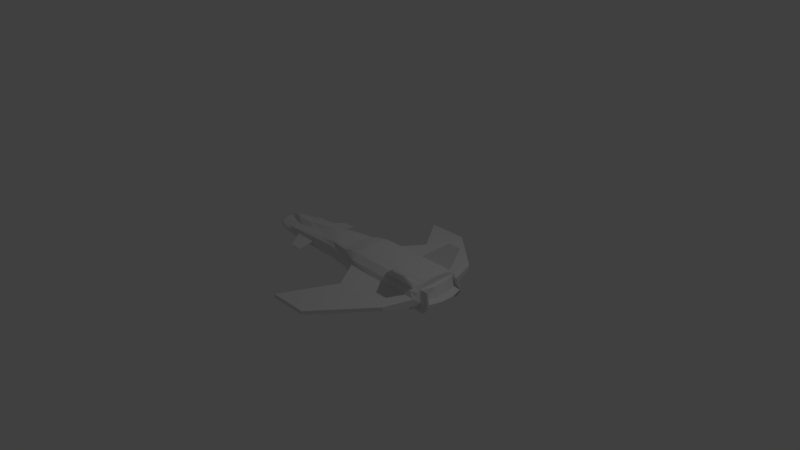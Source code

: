 # Source: empfi.blend  (saved by Blender 2.79.0; exported with 4.5.12 LTS)
import bpy
from mathutils import Matrix  # noqa: F401  (used for matrix-valued properties, if any)

bpy.ops.wm.read_factory_settings(use_empty=True)
scene = bpy.context.scene
scene.name = 'Scene'

# ---- collections
col_collection_1 = bpy.data.collections.new('Collection 1'); scene.collection.children.link(col_collection_1)

# ---- materials (node trees are filled in below, after node groups)
mat_material = bpy.data.materials.new('Material')
mat_material.alpha_threshold = 0.0
mat_material.use_transparent_shadow = False
mat_material.roughness = 0.5
mat_material.line_color = (0.0, 0.0, 0.0, 1.0)

# ---- material node trees

# ---- world
world_world = bpy.data.worlds.new('World'); scene.world = world_world
world_world.color = (0.05088, 0.05088, 0.05088)
world_world.use_sun_shadow = False
world_world.sun_shadow_jitter_overblur = 0.0
world_world.cycles.sampling_method = 'MANUAL'

# ---- cameras
cam_camera = bpy.data.cameras.new('Camera')
cam_camera.clip_end = 100.0
cam_camera.lens = 35.0
cam_camera.sensor_width = 32.0
cam_camera.sensor_height = 18.0
cam_camera.ortho_scale = 7.314
cam_camera.dof.focus_distance = 0.0
cam_camera.dof.aperture_fstop = 128.0

# ---- lights
light_lamp = bpy.data.lights.new('Lamp', 'POINT')
light_lamp.transmission_factor = 0.0
light_lamp.cutoff_distance = 30.0
light_lamp.energy = 100.0
light_lamp.shadow_buffer_clip_start = 1.001
light_lamp.shadow_soft_size = 0.1
light_lamp.shadow_maximum_resolution = 0.006
light_lamp.use_absolute_resolution = True

# ---- meshes
me_cube = bpy.data.meshes.new('Cube')
me_cube.from_pydata([(1.515, 0.0, -0.5202), (2.307, -0.5798, -0.47), (0.1854, -0.5435, -0.364), (-1.0, 0.0, -0.2496), (2.7, 0.0, 0.3796), (2.7, -0.4929, 0.3061), (0.1854, -0.59, 0.3061), (0.1854, 0.0, 0.3796), (-1.106, -0.5281, -0.3254), (-2.291, 0.0, -0.301), (-1.106, -0.4302, 0.1603), (2.447, -0.846, 0.01178), (2.683, -0.6562, -0.4422), (2.712, 0.0, -0.3846), (-3.634, -0.374, -0.3254), (-3.839, 0.0, -0.3254), (-3.656, -0.374, -0.1104), (-2.637, 0.0, 0.1451), (2.821, 0.0, 0.1834), (2.75, -0.5934, 0.2002), (2.69, -0.846, -0.2207), (2.7, -0.09336, 0.3796), (2.821, -0.1562, 0.1684), (3.026, -0.6261, -0.1415), (3.158, 0.0, -0.1226), (2.736, -0.1992, -0.3919), (2.707, -0.5934, 0.2002), (2.707, 0.0, 0.2246), (2.41, -0.6562, -0.3981), (2.783, -0.6562, -0.1415), (3.155, -0.1992, -0.1231), (2.707, -0.09336, 0.2002), (1.7, -0.5435, -0.4033), (2.7, -0.7832, 0.0431), (0.1854, -0.846, -0.2207), (1.7, -0.59, 0.3061), (-1.106, -0.5281, -0.06499), (-0.4601, -0.5293, 0.1744), (-0.4601, -0.5871, -0.3438), (-3.816, -0.374, -0.1637), (-1.616, -0.5281, -0.3254), (-1.616, -0.4547, 0.07005), (2.563, -0.846, -0.3602), (-1.616, -0.5281, -0.1143), (-0.4601, -0.5922, -0.1032), (0.6854, -0.4754, -0.3033), (2.7, -0.6229, 0.1991), (0.1854, -0.7832, 0.0431), (0.6854, -0.59, 0.3061), (2.7, -0.7489, -0.2975), (2.2, -0.5435, -0.4199), (2.7, -0.846, 0.01455), (0.1854, -0.846, -0.3158), (2.342, -0.598, 0.3061), (2.467, -0.7241, -0.3872), (0.1854, -0.1883, 0.3796), (-3.675, -0.238, -0.0475), (-0.7829, -0.5, 0.1703), (-0.4601, 0.0, 0.2755), (-2.642, -0.09217, 0.1318), (-1.616, 0.0, 0.2081), (-1.361, -0.4373, 0.1178), (-0.1373, -0.5497, 0.2833), (-3.057, -0.4804, -0.07548), (-3.876, -0.06419, -0.3254), (1.021, -0.59, 0.3061), (1.036, -0.846, -0.2207), (2.172, -0.846, -0.2207), (2.153, -0.59, 0.3061), (1.042, -0.5435, -0.4021), (0.1854, -0.846, 0.008332), (1.033, -0.846, 0.01438), (2.168, -0.846, 0.01542), (2.7, -0.846, 0.008486), (1.708, -1.648, -0.1415), (2.398, -1.648, -0.1415), (0.6853, -1.648, -0.1415), (1.066, -1.648, -0.1415), (1.705, -1.648, -0.02407), (0.6853, -1.648, -0.03115), (1.063, -1.648, -0.02511), (2.398, -1.648, -0.031), (-1.677, -0.1482, 0.1687), (-1.178, -0.1757, 0.2236), (-0.4149, -0.1551, 0.254), (-2.178, -0.1205, 0.08438), (-3.287, -0.4249, -0.3254), (-3.321, -0.5281, -0.1382), (-3.34, -0.4457, -0.08697), (-3.747, -0.2959, -0.3254), (-3.876, -0.3032, -0.161), (-3.962, -0.07688, -0.1994), (-3.986, 0.0, -0.2097), (-3.682, -0.08012, -0.01843), (-3.654, 0.0, 0.005399), (-3.824, 0.0, -0.09239), (-2.86, -0.4834, -0.3254), (-2.94, -0.3881, -0.02811), (-1.135, -0.3372, 0.1891), (0.1854, -0.4004, 0.3552), (-0.449, -0.4375, 0.222), (-1.636, -0.295, 0.1195), (-2.638, -0.282, 0.01647), (1.026, -0.7832, 0.1479), (2.7, -0.72, 0.1702), (-3.043, -0.4983, -0.03791), (0.1854, -0.7832, 0.1594), (-1.106, -0.5281, 0.03846), (-0.4601, -0.5293, -0.01486), (-2.883, -0.5281, -0.1321), (-1.616, -0.5281, 0.02556), (2.159, -0.7832, 0.1444), (2.707, -0.3496, 0.2002), (2.7, -0.3576, 0.3552), (2.821, -0.3214, 0.2002), (0.6128, -3.083, -0.3727), (0.7921, -3.083, -0.3727), (-0.4102, -3.083, -0.3727), (-0.02979, -3.083, -0.3727), (0.6092, -3.083, -0.2553), (-0.4102, -3.083, -0.2624), (-0.03258, -3.083, -0.2563), (0.7921, -3.083, -0.2622), (-1.616, -0.5281, -0.1883), (-1.965, -0.5281, -0.1192), (-2.65, -0.5281, -0.1288), (-2.875, -0.5281, -0.2002), (-1.961, -0.5281, -0.1539), (-2.634, -0.5281, -0.1603), (-1.965, -1.062, -0.1967), (-2.305, -1.062, -0.2063), (-1.961, -1.062, -0.2314), (-2.289, -1.062, -0.2378), (2.969, 0.0, -0.07507), (2.959, -0.1815, -0.07618), (2.831, -0.6345, -0.07774), (2.9, 0.0, -0.2034), (2.833, -0.6562, -0.1897), (2.925, -0.1992, -0.1874), (-3.004, -0.2654, -0.0475), (-3.363, -0.08381, -0.02733), (-2.353, -0.182, 0.05851), (-2.884, -0.2081, -0.01345), (-3.136, -0.1206, 0.09429), (-3.257, 0.0, 0.1513), (2.516, -0.7832, 0.1614), (2.536, -0.5409, 0.3061), (2.523, -0.6992, 0.2116), (2.527, -0.6532, 0.239), (1.463, -0.6693, 0.2397), (1.465, -0.7119, 0.2041), (2.849, -0.6291, -0.1892), (2.533, -1.09, 0.7591), (2.537, -1.044, 0.7866), (2.165, -1.06, 0.7872), (2.167, -1.102, 0.7516), (-3.443, 0.0, 0.09402), (-2.64, -0.05579, 0.137), (-3.176, -0.08087, 0.12), (-3.29, -0.09575, 0.01217), (-3.535, 0.0, 0.06048), (2.693, -0.6297, -0.4476), (2.766, -0.5633, 0.2002), (2.849, -0.604, -0.07753), (3.027, -0.6011, -0.138), (2.956, -0.5532, 0.2019), (2.94, -0.5833, 0.2019), (3.021, -0.6245, -0.07605), (2.883, -0.6196, -0.4459), (2.873, -0.6461, -0.4405), (3.023, -0.6461, -0.188), (3.04, -0.619, -0.1876), (3.039, -0.5939, -0.07584), (2.848, -0.6562, -0.1415)], [], [(0, 1, 50, 32, 69, 45, 2, 3), (4, 7, 55, 21), (31, 112, 114, 22), (1, 54, 42, 49, 20, 67, 50), (44, 108, 107, 36), (9, 8, 40, 96, 86, 14, 89, 64, 15), (21, 55, 99, 113), (3, 2, 38, 8, 9), (30, 134, 163, 164), (14, 39, 90, 89), (76, 77, 118, 117), (43, 110, 109, 125, 124), (29, 28, 12, 137, 173), (28, 25, 161, 12), (1, 0, 13, 25, 28), (26, 29, 173, 135, 19), (5, 46, 104, 33, 51, 73, 20, 29, 26), (20, 49, 42, 54, 1, 28, 29), (25, 138, 151, 161), (13, 136, 138, 25), (24, 133, 134, 30), (27, 31, 22, 18), (4, 21, 31, 27), (21, 113, 112, 31), (40, 123, 127, 128, 126, 96), (8, 36, 43, 123, 40), (36, 107, 110, 43), (38, 44, 36, 8), (2, 52, 34, 44, 38), (34, 70, 47, 106, 108, 44), (6, 99, 100, 37, 62), (93, 94, 95, 92, 91), (59, 85, 82, 60, 17, 157), (34, 66, 77, 76), (65, 103, 111, 150, 149, 68, 35), (68, 149, 148, 146, 53), (69, 66, 34, 52, 2, 45), (50, 67, 66, 69, 32), (70, 71, 103, 106, 47), (66, 67, 74, 77), (73, 11, 72, 78, 81), (75, 81, 122, 116), (78, 80, 121, 119), (67, 20, 75, 74), (72, 71, 80, 78), (20, 73, 81, 75), (71, 70, 79, 80), (70, 34, 76, 79), (41, 101, 102, 97, 63, 105), (10, 98, 101, 41, 61), (37, 100, 98, 10, 57), (87, 88, 16, 39), (88, 97, 102, 141, 139, 56, 16), (86, 87, 39, 14), (89, 90, 91, 64), (56, 90, 39, 16), (91, 90, 56, 93), (60, 82, 83), (93, 56, 139, 140), (94, 93, 140), (15, 64, 91, 92), (63, 97, 88), (102, 101, 82, 85, 141), (101, 98, 83, 82), (98, 100, 84, 83), (100, 99, 55, 84), (107, 108, 37, 57, 10), (109, 105, 63, 88, 87), (105, 109, 110, 41), (104, 145, 11, 73, 51, 33), (106, 103, 65, 48, 6), (108, 106, 6, 62, 37), (110, 107, 10, 61, 41), (111, 103, 71, 72), (114, 112, 26, 19, 162), (113, 99, 6, 48, 65, 35, 68, 53, 146, 5), (112, 113, 5, 26), (117, 118, 121, 120), (122, 119, 115, 116), (119, 121, 118, 115), (81, 78, 119, 122), (80, 79, 120, 121), (79, 76, 117, 120), (77, 74, 115, 118), (74, 75, 116, 115), (96, 126, 109, 87, 86), (109, 126, 128, 125), (125, 128, 132, 130), (124, 127, 123, 43), (130, 132, 131, 129), (127, 124, 129, 131), (124, 125, 130, 129), (128, 127, 131, 132), (133, 137, 23, 135, 163, 134), (173, 137, 23), (134, 133, 18, 22), (135, 173, 23), (138, 136, 24, 30), (83, 58, 60), (139, 141, 85, 59, 142), (140, 159, 160, 94), (140, 139, 142), (144, 158, 157, 17), (143, 142, 59), (84, 55, 58), (7, 58, 55), (83, 84, 58), (11, 145, 111, 72), (146, 148, 147, 145, 104, 46, 5), (153, 154, 155, 152), (148, 149, 154, 153), (147, 150, 111, 145), (150, 147, 152, 155), (149, 150, 155, 154), (147, 148, 153, 152), (156, 158, 144), (157, 158, 143, 59), (160, 159, 143, 158, 156), (142, 143, 159, 140), (167, 172, 165, 166), (162, 163, 134, 22, 114), (164, 151, 138, 30), (137, 12, 169, 170), (168, 171, 170, 169), (162, 19, 166, 165), (161, 151, 171, 168), (12, 161, 168, 169), (163, 162, 165, 172), (19, 135, 167, 166), (163, 172, 164), (164, 172, 23), (172, 167, 23), (23, 167, 135), (137, 170, 23), (23, 171, 164), (170, 171, 23), (164, 171, 151)])
_uv = me_cube.uv_layers.new(name='UVMap')
_uv.uv.foreach_set('vector', [0.4578, 0.7649, 0.3714, 0.8774, 0.3765, 0.8625, 0.3765, 0.7915, 0.3766, 0.6981, 0.3862, 0.6479, 0.3766, 0.5765, 0.4568, 0.4088, 0.9123, 0.000261, 0.9123, 0.3572, 0.8847, 0.3569, 0.8986, 0.0001479, 0.6457, 0.7026, 0.6457, 0.7385, 0.6287, 0.7347, 0.629, 0.7123, 0.5485, 0.7571, 0.5587, 0.7348, 0.561, 0.7216, 0.5716, 0.7018, 0.5816, 0.7035, 0.5816, 0.7772, 0.5564, 0.7721, 0.9647, 0.474, 0.9509, 0.4756, 0.9332, 0.3851, 0.9484, 0.3836, 0.4573, 0.2252, 0.3789, 0.3933, 0.379, 0.3208, 0.3859, 0.1441, 0.3946, 0.08353, 0.4023, 0.03426, 0.4139, 0.0182, 0.4482, 0.0, 0.4578, 0.005186, 0.8986, 0.0001479, 0.8847, 0.3569, 0.8531, 0.3568, 0.8593, 0.0, 0.4568, 0.4088, 0.3766, 0.5765, 0.3701, 0.4849, 0.3789, 0.3933, 0.4573, 0.2252, 0.6457, 0.7164, 0.6745, 0.7181, 0.6783, 0.7791, 0.6526, 0.7754, 0.7515, 0.8381, 0.7231, 0.8251, 0.7221, 0.8121, 0.7496, 0.8204, 0.2114, 0.6481, 0.2114, 0.7021, 0.0001673, 0.545, 0.0002448, 0.491, 0.9478, 0.3108, 0.9273, 0.3128, 0.9311, 0.1315, 0.9341, 0.1645, 0.9432, 0.2614, 0.5683, 0.6459, 0.601, 0.7018, 0.5618, 0.6903, 0.5585, 0.6488, 0.5596, 0.6418, 0.3596, 0.8924, 0.4273, 0.9388, 0.3638, 0.9323, 0.3598, 0.9309, 0.3714, 0.8774, 0.4578, 0.7649, 0.4568, 0.9355, 0.4273, 0.9388, 0.3596, 0.8924, 0.601, 0.6065, 0.5683, 0.6459, 0.5596, 0.6418, 0.5661, 0.6345, 0.5953, 0.6038, 0.5284, 0.5104, 0.515, 0.5305, 0.5124, 0.5446, 0.4949, 0.5558, 0.4918, 0.5651, 0.4909, 0.5652, 0.4578, 0.57, 0.464, 0.5399, 0.5145, 0.5263, 0.3304, 0.9329, 0.3452, 0.9339, 0.3312, 0.9142, 0.3495, 0.9005, 0.3714, 0.8774, 0.3596, 0.8924, 0.3581, 0.9464, 0.6958, 0.7313, 0.7221, 0.726, 0.7221, 0.788, 0.6872, 0.7925, 0.4568, 0.9355, 0.4557, 0.963, 0.4261, 0.9666, 0.4273, 0.9388, 0.651, 0.689, 0.6783, 0.6929, 0.6745, 0.7181, 0.6457, 0.7164, 0.6455, 0.689, 0.6457, 0.7026, 0.629, 0.7123, 0.6289, 0.6901, 0.5309, 0.4406, 0.5325, 0.4536, 0.5062, 0.4569, 0.5082, 0.4435, 0.5325, 0.4536, 0.5333, 0.4907, 0.5104, 0.4925, 0.5062, 0.4569, 0.9788, 0.3078, 0.9587, 0.3097, 0.9484, 0.2615, 0.939, 0.1663, 0.9412, 0.1317, 0.9592, 0.1322, 0.9866, 0.3799, 0.9484, 0.3836, 0.9478, 0.3108, 0.9587, 0.3097, 0.9788, 0.3078, 0.9484, 0.3836, 0.9332, 0.3851, 0.9273, 0.3128, 0.9478, 0.3108, 1.0, 0.4706, 0.9647, 0.474, 0.9484, 0.3836, 0.9866, 0.3799, 0.7221, 0.7099, 0.7465, 0.6792, 0.7595, 0.6838, 0.7595, 0.767, 0.7264, 0.7559, 0.9953, 0.5623, 0.9616, 0.5656, 0.9556, 0.5664, 0.9386, 0.568, 0.9509, 0.4756, 0.9647, 0.474, 0.8241, 0.357, 0.8531, 0.3568, 0.8443, 0.4478, 0.8297, 0.4496, 0.8294, 0.403, 0.8905, 0.9087, 0.9028, 0.9047, 0.9004, 0.9296, 0.8974, 0.9533, 0.8864, 0.9497, 0.8925, 0.7601, 0.8872, 0.6945, 0.8853, 0.6228, 0.9079, 0.6141, 0.9064, 0.7593, 0.898, 0.7598, 0.3309, 0.577, 0.3307, 0.6979, 0.2114, 0.7021, 0.2114, 0.6481, 0.8241, 0.2383, 0.7919, 0.2385, 0.7918, 0.07773, 0.8037, 0.176, 0.8109, 0.176, 0.8241, 0.07775, 0.8241, 0.142, 0.8241, 0.07775, 0.8109, 0.176, 0.8132, 0.02506, 0.8313, 0.0234, 0.823, 0.05093, 0.3766, 0.6981, 0.3307, 0.6979, 0.3309, 0.577, 0.3314, 0.5766, 0.3766, 0.5765, 0.3862, 0.6479, 0.3765, 0.8625, 0.3305, 0.8592, 0.3307, 0.6979, 0.3766, 0.6981, 0.3765, 0.7915, 0.9616, 0.5656, 0.9737, 0.6855, 0.9531, 0.6867, 0.9386, 0.568, 0.9556, 0.5664, 0.3307, 0.6979, 0.3305, 0.8592, 0.2112, 0.7934, 0.2114, 0.7021, 0.4579, 0.4406, 0.4579, 0.4048, 0.4578, 0.3652, 0.576, 0.3001, 0.5762, 0.3985, 0.4894, 0.6867, 0.5055, 0.6845, 0.5333, 0.9268, 0.5172, 0.9289, 0.576, 0.3001, 0.5761, 0.209, 0.7917, 0.05364, 0.7916, 0.1447, 0.3305, 0.8592, 0.3304, 0.9329, 0.2111, 0.8914, 0.2112, 0.7934, 0.4578, 0.3652, 0.4578, 0.2041, 0.5761, 0.209, 0.576, 0.3001, 0.4578, 0.57, 0.4909, 0.5652, 0.5055, 0.6845, 0.4894, 0.6867, 0.4578, 0.2041, 0.4579, 0.08375, 0.5762, 0.1554, 0.5761, 0.209, 0.7221, 0.726, 0.6889, 0.726, 0.6998, 0.5917, 0.7158, 0.5917, 0.838, 0.6145, 0.8626, 0.6171, 0.8619, 0.7601, 0.8452, 0.8032, 0.8306, 0.82, 0.8289, 0.8177, 0.8438, 0.5414, 0.8582, 0.5455, 0.8626, 0.6171, 0.838, 0.6145, 0.8417, 0.5779, 0.8297, 0.4496, 0.8443, 0.4478, 0.8582, 0.5455, 0.8438, 0.5414, 0.8339, 0.4955, 0.822, 0.8578, 0.8353, 0.8602, 0.8452, 0.9054, 0.8439, 0.9284, 0.8353, 0.8602, 0.8452, 0.8032, 0.8619, 0.7601, 0.8776, 0.7195, 0.8627, 0.8125, 0.8667, 0.9078, 0.8452, 0.9054, 0.9519, 0.0722, 0.9253, 0.06956, 0.9194, 0.0, 0.9459, 0.02341, 0.7496, 0.8204, 0.7221, 0.8121, 0.7287, 0.7782, 0.7495, 0.7827, 0.8667, 0.9078, 0.8543, 0.937, 0.8439, 0.9284, 0.8452, 0.9054, 0.8864, 0.9497, 0.8543, 0.937, 0.8667, 0.9078, 0.8905, 0.9087, 0.9079, 0.6141, 0.8853, 0.6228, 0.8826, 0.5516, 0.8905, 0.9087, 0.8667, 0.9078, 0.8627, 0.8125, 0.8898, 0.8636, 0.9028, 0.9047, 0.8905, 0.9087, 0.8898, 0.8636, 0.7515, 0.7775, 0.7495, 0.7827, 0.7287, 0.7782, 0.7307, 0.767, 0.8306, 0.82, 0.8452, 0.8032, 0.8353, 0.8602, 0.8619, 0.7601, 0.8626, 0.6171, 0.8853, 0.6228, 0.8872, 0.6945, 0.8776, 0.7195, 0.8626, 0.6171, 0.8582, 0.5455, 0.8826, 0.5516, 0.8853, 0.6228, 0.8582, 0.5455, 0.8443, 0.4478, 0.8864, 0.443, 0.8826, 0.5516, 0.8443, 0.4478, 0.8531, 0.3568, 0.8847, 0.3569, 0.8864, 0.443, 0.9332, 0.3851, 0.9509, 0.4756, 0.9231, 0.4783, 0.9183, 0.4327, 0.9139, 0.3873, 0.9311, 0.1315, 0.9144, 0.1104, 0.9194, 0.108, 0.9163, 0.06803, 0.9253, 0.06956, 0.9144, 0.1104, 0.9311, 0.1315, 0.9273, 0.3128, 0.9197, 0.3138, 0.9745, 0.9238, 0.9739, 0.8974, 0.9956, 0.8852, 1.0, 0.9209, 0.9991, 0.921, 0.9941, 0.9217, 0.7922, 0.3578, 0.7919, 0.2385, 0.8241, 0.2383, 0.8241, 0.286, 0.8241, 0.357, 0.9509, 0.4756, 0.9386, 0.568, 0.9144, 0.5711, 0.9123, 0.5253, 0.9231, 0.4783, 0.8261, 0.6147, 0.8264, 0.5422, 0.8438, 0.5414, 0.8417, 0.5779, 0.838, 0.6145, 0.9709, 0.8467, 0.9531, 0.6867, 0.9737, 0.6855, 0.9909, 0.8459, 0.6287, 0.7347, 0.6457, 0.7385, 0.6457, 0.7727, 0.6394, 0.7727, 0.6369, 0.7685, 0.8593, 0.0, 0.8531, 0.3568, 0.8241, 0.357, 0.8241, 0.286, 0.8241, 0.2383, 0.8241, 0.142, 0.8241, 0.07775, 0.823, 0.05093, 0.8313, 0.0234, 0.8383, 0.0001818, 0.5104, 0.4925, 0.5333, 0.4907, 0.5284, 0.5104, 0.5145, 0.5263, 0.7821, 0.5917, 0.7821, 0.6458, 0.765, 0.6453, 0.7658, 0.5917, 0.7658, 0.7625, 0.7648, 0.7365, 0.7821, 0.7371, 0.7821, 0.7625, 0.7648, 0.7365, 0.765, 0.6453, 0.7821, 0.6458, 0.7821, 0.7371, 0.5762, 0.3985, 0.576, 0.3001, 0.7916, 0.1447, 0.7918, 0.1706, 0.5761, 0.209, 0.5762, 0.1554, 0.7918, 0.0, 0.7917, 0.05364, 0.5485, 0.8842, 0.5333, 0.8788, 0.5333, 0.7018, 0.5485, 0.7072, 0.2114, 0.7021, 0.2112, 0.7934, 3.658e-05, 0.6363, 0.0001673, 0.545, 0.2112, 0.7934, 0.2111, 0.8914, 0.0, 0.6618, 3.658e-05, 0.6363, 0.9592, 0.1322, 0.9412, 0.1317, 0.9311, 0.1315, 0.9253, 0.06956, 0.9519, 0.0722, 0.9311, 0.1315, 0.9412, 0.1317, 0.939, 0.1663, 0.9341, 0.1645, 0.7869, 0.7779, 0.7821, 0.7761, 0.7821, 0.6852, 0.7869, 0.6869, 0.9432, 0.2614, 0.9484, 0.2615, 0.9587, 0.3097, 0.9478, 0.3108, 0.693, 0.5851, 0.6883, 0.5829, 0.6879, 0.5362, 0.693, 0.5367, 0.7646, 0.7548, 0.7595, 0.7555, 0.7595, 0.6799, 0.7646, 0.6792, 0.6889, 0.5917, 0.6889, 0.689, 0.6087, 0.6402, 0.6088, 0.5918, 0.7593, 0.4406, 0.7593, 0.5362, 0.6805, 0.5359, 0.6805, 0.4892, 0.5, 1.0, 0.933, 0.75, 0.933, 0.25, 0.5, 0.0, 0.06699, 0.25, 0.06699, 0.75, 0.5596, 0.6418, 0.5585, 0.6488, 0.536, 0.6302, 0.7648, 0.6536, 0.764, 0.6792, 0.7231, 0.675, 0.726, 0.6532, 0.5661, 0.6345, 0.5596, 0.6418, 0.536, 0.6302, 0.4261, 0.9666, 0.4557, 0.963, 0.4552, 1.0, 0.4257, 0.9995, 0.8826, 0.5516, 0.9096, 0.4495, 0.9079, 0.6141, 0.8627, 0.8125, 0.8776, 0.7195, 0.8872, 0.6945, 0.8925, 0.7601, 0.8719, 0.7954, 0.7604, 0.5434, 0.7658, 0.5329, 0.775, 0.5673, 0.7672, 0.5843, 0.8898, 0.8636, 0.8627, 0.8125, 0.8719, 0.7954, 0.9065, 0.8473, 0.8939, 0.8359, 0.898, 0.7598, 0.9064, 0.7593, 0.7771, 0.511, 0.7593, 0.4758, 0.7816, 0.4406, 0.8864, 0.443, 0.8847, 0.3569, 0.9096, 0.4495, 0.9123, 0.3572, 0.9096, 0.4495, 0.8847, 0.3569, 0.8826, 0.5516, 0.8864, 0.443, 0.9096, 0.4495, 0.9956, 0.8852, 0.9739, 0.8974, 0.9709, 0.8467, 0.9909, 0.8459, 0.8313, 0.0234, 0.8132, 0.02506, 0.8058, 0.02574, 0.7922, 0.02699, 0.8017, 0.0008628, 0.8166, 0.0007772, 0.8383, 0.0001818, 0.6879, 0.5362, 0.6879, 0.589, 0.6808, 0.5893, 0.6805, 0.5372, 0.6805, 0.4406, 0.6805, 0.5917, 0.6089, 0.4953, 0.6087, 0.4425, 0.8058, 0.02574, 0.8037, 0.176, 0.7918, 0.07773, 0.7922, 0.02699, 0.6087, 0.4406, 0.6087, 0.591, 0.5333, 0.5915, 0.5341, 0.5394, 0.7816, 0.4406, 0.7884, 0.4427, 0.7884, 0.5606, 0.7816, 0.5585, 0.7821, 0.5923, 0.7901, 0.5917, 0.7901, 0.6846, 0.7821, 0.6852, 0.9051, 0.8742, 0.8939, 0.8359, 0.9065, 0.8473, 0.898, 0.7598, 0.8939, 0.8359, 0.8874, 0.8304, 0.8925, 0.7601, 0.775, 0.5673, 0.7658, 0.5329, 0.7771, 0.511, 0.7816, 0.5164, 0.7797, 0.5542, 0.7593, 0.4758, 0.7771, 0.511, 0.7658, 0.5329, 0.7604, 0.5434, 0.6059, 0.6328, 0.601, 0.6324, 0.6024, 0.5915, 0.6072, 0.5918, 0.7222, 0.5949, 0.7648, 0.5917, 0.7648, 0.6536, 0.726, 0.6532, 0.7221, 0.6301, 0.3662, 0.9812, 0.3624, 0.9557, 0.4261, 0.9666, 0.4257, 0.9995, 0.5585, 0.6488, 0.5618, 0.6903, 0.5367, 0.678, 0.5333, 0.6365, 0.603, 0.6823, 0.6026, 0.6486, 0.607, 0.6489, 0.6072, 0.6819, 0.6369, 0.7685, 0.6394, 0.7727, 0.6112, 0.7715, 0.6087, 0.7673, 0.5816, 0.764, 0.5816, 0.7216, 0.6055, 0.7072, 0.6055, 0.7497, 0.3598, 0.9309, 0.3638, 0.9323, 0.3652, 0.9594, 0.3612, 0.9579, 0.7515, 0.8086, 0.7515, 0.767, 0.7787, 0.7742, 0.7787, 0.8158, 0.5953, 0.6038, 0.5661, 0.6345, 0.5409, 0.6222, 0.5701, 0.5915, 0.7515, 0.8086, 0.7787, 0.8158, 0.7745, 0.8238, 0.6013, 0.6411, 0.601, 0.6324, 0.6049, 0.642, 0.601, 0.6324, 0.6059, 0.6328, 0.6049, 0.642, 0.536, 0.6302, 0.5409, 0.6222, 0.5661, 0.6345, 0.5585, 0.6488, 0.5333, 0.6365, 0.536, 0.6302, 0.6049, 0.642, 0.6026, 0.6486, 0.6013, 0.6411, 0.607, 0.6489, 0.6026, 0.6486, 0.6049, 0.642, 0.6001, 0.7018, 0.6055, 0.7072, 0.5816, 0.7216])
me_cube.materials.append(mat_material)
me_cube.use_remesh_preserve_volume = False
me_cube.use_remesh_preserve_attributes = False
me_cube.use_mirror_vertex_groups = False
me_cube.update()

# ---- objects
ob_cube = bpy.data.objects.new('Cube', me_cube)
ob_lamp = bpy.data.objects.new('Lamp', light_lamp)
ob_camera = bpy.data.objects.new('Camera', cam_camera)

# ---- transforms, parenting, visibility, modifiers, constraints
ob_cube.location = (0.0, 0.0, 0.0)
ob_cube.scale = (0.4451, 0.4451, 0.4451)
ob_cube.lock_rotations_4d = False
ob_cube.empty_display_type = 'ARROWS'
ob_cube.lineart.crease_threshold = 0.0
_m = ob_cube.modifiers.new('Mirror', 'MIRROR')
_m.use_axis = (False, True, False)
_m.use_clip = True
ob_lamp.location = (4.076, 1.005, 5.904)
ob_lamp.rotation_euler = (0.6503, 0.05522, 1.866)
ob_lamp.lock_rotations_4d = False
ob_lamp.empty_display_type = 'ARROWS'
ob_lamp.color = (0.0, 0.0, 0.0, 0.0)
ob_lamp.lineart.crease_threshold = 0.0
ob_camera.location = (7.481, -6.508, 5.344)
ob_camera.rotation_euler = (1.109, 0.0, 0.8149)
ob_camera.lock_rotations_4d = False
ob_camera.empty_display_type = 'ARROWS'
ob_camera.color = (0.0, 0.0, 0.0, 0.0)
ob_camera.display_type = 'WIRE'
ob_camera.lineart.crease_threshold = 0.0

# ---- collection membership
col_collection_1.objects.link(ob_cube)
col_collection_1.objects.link(ob_lamp)
col_collection_1.objects.link(ob_camera)

# ---- scene / render settings (as saved in the file)
scene.camera = ob_camera
scene.frame_start = 1; scene.frame_end = 250; scene.frame_set(139)
scene.render.engine = 'BLENDER_EEVEE_NEXT'
scene.render.image_settings.file_format = 'JPEG'
scene.render.image_settings.color_mode = 'RGB'
scene.render.image_settings.quality = 50
scene.render.image_settings.compression = 50
scene.render.resolution_percentage = 50
scene.render.dither_intensity = 0.0
scene.render.use_bake_clear = False
scene.render.bake_margin = 5
scene.cycles.use_denoising = False
scene.cycles.samples = 128
scene.cycles.sampling_pattern = 'TABULATED_SOBOL'
scene.cycles.light_sampling_threshold = 0.0
scene.cycles.use_adaptive_sampling = False
scene.cycles.use_light_tree = False
scene.cycles.blur_glossy = 0.0
scene.cycles.sample_clamp_indirect = 0.0
scene.view_settings.view_transform = 'Standard'
bpy.context.view_layer.update()
